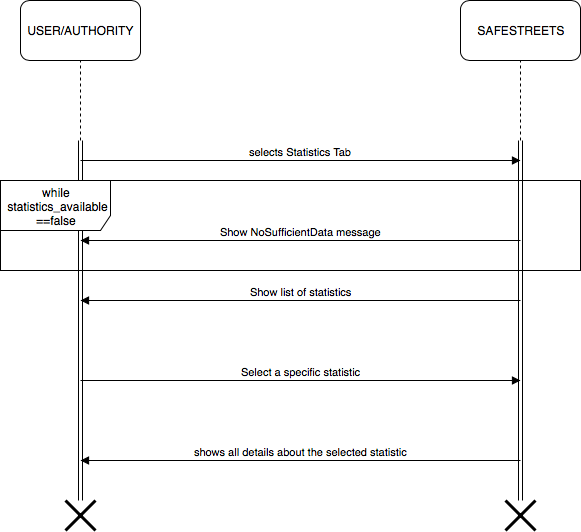

The diagram above was exported from draw.io. Its source (the exported page's mxGraphModel, read from the mxfile embedded in the PNG):
<mxGraphModel dx="772" dy="548" grid="1" gridSize="10" guides="1" tooltips="1" connect="1" arrows="1" fold="1" page="1" pageScale="1" pageWidth="827" pageHeight="1169" math="0" shadow="0">
  <root>
    <mxCell id="0" />
    <mxCell id="1" parent="0" />
    <mxCell id="2" value="" style="shape=link;html=1;" edge="1" parent="1">
      <mxGeometry width="50" height="50" relative="1" as="geometry">
        <mxPoint x="200" y="560" as="sourcePoint" />
        <mxPoint x="200" y="200" as="targetPoint" />
      </mxGeometry>
    </mxCell>
    <mxCell id="3" value="" style="shape=link;html=1;" edge="1" parent="1">
      <mxGeometry width="50" height="50" relative="1" as="geometry">
        <mxPoint x="640" y="560" as="sourcePoint" />
        <mxPoint x="640" y="200" as="targetPoint" />
      </mxGeometry>
    </mxCell>
    <mxCell id="4" value="" style="endArrow=none;dashed=1;html=1;" edge="1" parent="1">
      <mxGeometry width="50" height="50" relative="1" as="geometry">
        <mxPoint x="200" y="200" as="sourcePoint" />
        <mxPoint x="200" y="120" as="targetPoint" />
      </mxGeometry>
    </mxCell>
    <mxCell id="5" value="" style="endArrow=none;dashed=1;html=1;" edge="1" parent="1">
      <mxGeometry width="50" height="50" relative="1" as="geometry">
        <mxPoint x="640" y="200" as="sourcePoint" />
        <mxPoint x="640" y="120" as="targetPoint" />
      </mxGeometry>
    </mxCell>
    <mxCell id="6" value="USER/AUTHORITY" style="rounded=1;whiteSpace=wrap;html=1;" vertex="1" parent="1">
      <mxGeometry x="140" y="60" width="120" height="60" as="geometry" />
    </mxCell>
    <mxCell id="7" value="SAFESTREETS" style="rounded=1;whiteSpace=wrap;html=1;" vertex="1" parent="1">
      <mxGeometry x="580" y="60" width="120" height="60" as="geometry" />
    </mxCell>
    <mxCell id="8" value="selects Statistics Tab" style="html=1;verticalAlign=bottom;endArrow=block;" edge="1" parent="1">
      <mxGeometry width="80" relative="1" as="geometry">
        <mxPoint x="200" y="220" as="sourcePoint" />
        <mxPoint x="640" y="220" as="targetPoint" />
      </mxGeometry>
    </mxCell>
    <mxCell id="9" value="Show list of statistics" style="html=1;verticalAlign=bottom;endArrow=block;" edge="1" parent="1">
      <mxGeometry width="80" relative="1" as="geometry">
        <mxPoint x="640" y="360" as="sourcePoint" />
        <mxPoint x="200" y="360" as="targetPoint" />
        <mxPoint as="offset" />
      </mxGeometry>
    </mxCell>
    <mxCell id="10" value="Select a specific statistic" style="html=1;verticalAlign=bottom;endArrow=block;" edge="1" parent="1">
      <mxGeometry width="80" relative="1" as="geometry">
        <mxPoint x="200" y="440" as="sourcePoint" />
        <mxPoint x="640" y="440" as="targetPoint" />
      </mxGeometry>
    </mxCell>
    <mxCell id="11" value="shows all details about the selected statistic" style="html=1;verticalAlign=bottom;endArrow=block;" edge="1" parent="1">
      <mxGeometry width="80" relative="1" as="geometry">
        <mxPoint x="640" y="520" as="sourcePoint" />
        <mxPoint x="200" y="520" as="targetPoint" />
        <mxPoint as="offset" />
      </mxGeometry>
    </mxCell>
    <mxCell id="12" value="while &amp;nbsp;statistics_available&lt;br&gt;==false" style="shape=umlFrame;whiteSpace=wrap;html=1;width=110;height=50;" vertex="1" parent="1">
      <mxGeometry x="120" y="240" width="580" height="90" as="geometry" />
    </mxCell>
    <mxCell id="13" value="Show NoSufficientData message" style="html=1;verticalAlign=bottom;endArrow=block;" edge="1" parent="1">
      <mxGeometry width="80" relative="1" as="geometry">
        <mxPoint x="640" y="300" as="sourcePoint" />
        <mxPoint x="200" y="300" as="targetPoint" />
        <mxPoint as="offset" />
      </mxGeometry>
    </mxCell>
    <mxCell id="14" value="" style="shape=umlDestroy;whiteSpace=wrap;html=1;strokeWidth=3;" vertex="1" parent="1">
      <mxGeometry x="185" y="560" width="30" height="30" as="geometry" />
    </mxCell>
    <mxCell id="15" value="" style="shape=umlDestroy;whiteSpace=wrap;html=1;strokeWidth=3;" vertex="1" parent="1">
      <mxGeometry x="625" y="560" width="30" height="30" as="geometry" />
    </mxCell>
  </root>
</mxGraphModel>